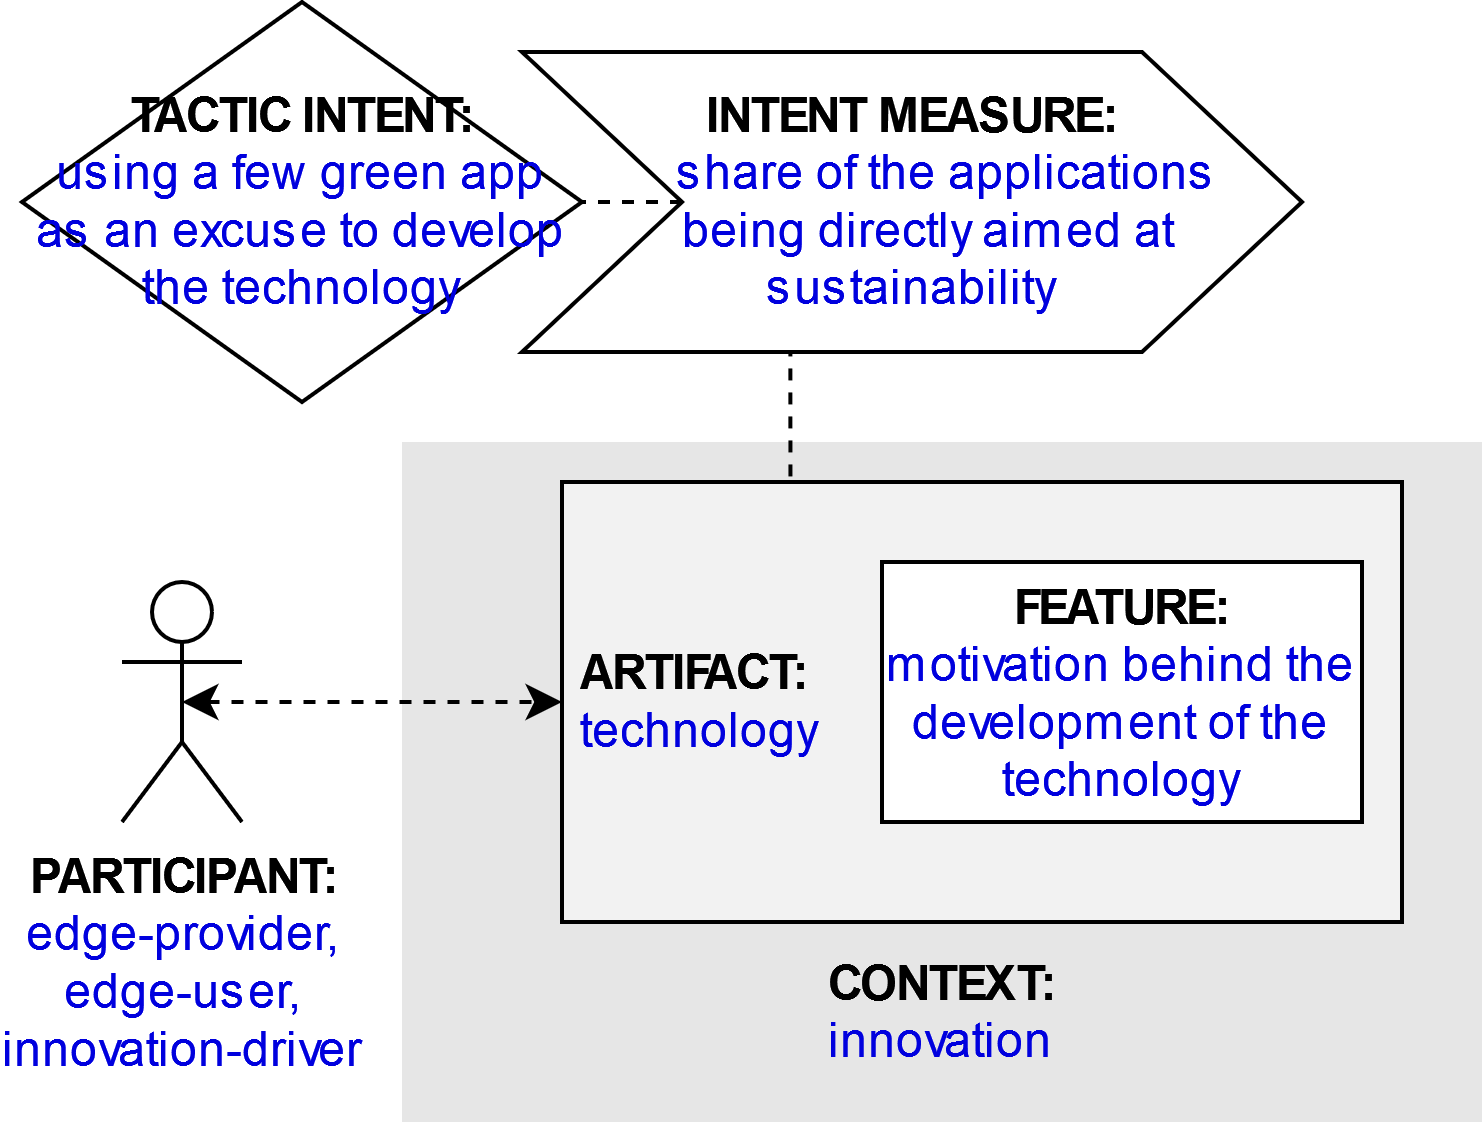

The diagram above was exported from draw.io. Its source (the exported page's mxGraphModel, read from the mxfile embedded in the PNG):
<mxGraphModel dx="1422" dy="831" grid="1" gridSize="10" guides="1" tooltips="1" connect="1" arrows="1" fold="1" page="1" pageScale="1" pageWidth="827" pageHeight="1169" math="0" shadow="0">
  <root>
    <mxCell id="g6xjUwb1L_4xmi_dHNkK-0" />
    <mxCell id="g6xjUwb1L_4xmi_dHNkK-1" parent="g6xjUwb1L_4xmi_dHNkK-0" />
    <mxCell id="g6xjUwb1L_4xmi_dHNkK-2" value="&lt;b&gt;PARTICIPANT:&lt;/b&gt;&lt;br&gt;&lt;div&gt;&lt;font color=&quot;#0000de&quot;&gt;edge-provider,&lt;/font&gt;&lt;/div&gt;&lt;div&gt;&lt;font color=&quot;#0000de&quot;&gt;edge-user,&lt;/font&gt;&lt;/div&gt;&lt;div&gt;&lt;font color=&quot;#0000de&quot;&gt;innovation-driver&lt;/font&gt;&lt;/div&gt;" style="shape=umlActor;verticalLabelPosition=bottom;verticalAlign=top;html=1;outlineConnect=0;" parent="g6xjUwb1L_4xmi_dHNkK-1" vertex="1">
      <mxGeometry x="185" y="225" width="30" height="60" as="geometry" />
    </mxCell>
    <mxCell id="g6xjUwb1L_4xmi_dHNkK-3" value="&lt;br&gt;&lt;br&gt;&lt;br&gt;&lt;br&gt;&lt;br&gt;&lt;br&gt;&lt;br&gt;&lt;br&gt;&lt;b&gt;&lt;font color=&quot;#000000&quot;&gt;CONTEXT:&lt;/font&gt;&lt;/b&gt;&lt;br&gt;innovation" style="rounded=0;whiteSpace=wrap;html=1;fontColor=#0000DE;fillColor=#E6E6E6;strokeColor=none;" parent="g6xjUwb1L_4xmi_dHNkK-1" vertex="1">
      <mxGeometry x="255" y="190" width="270" height="170" as="geometry" />
    </mxCell>
    <mxCell id="g6xjUwb1L_4xmi_dHNkK-4" style="edgeStyle=orthogonalEdgeStyle;rounded=0;orthogonalLoop=1;jettySize=auto;html=1;exitX=0.25;exitY=0;exitDx=0;exitDy=0;entryX=0.344;entryY=0.988;entryDx=0;entryDy=0;entryPerimeter=0;endArrow=none;endFill=0;dashed=1;" parent="g6xjUwb1L_4xmi_dHNkK-1" source="g6xjUwb1L_4xmi_dHNkK-5" target="g6xjUwb1L_4xmi_dHNkK-10" edge="1">
      <mxGeometry relative="1" as="geometry" />
    </mxCell>
    <mxCell id="g6xjUwb1L_4xmi_dHNkK-5" value="&lt;b&gt;&lt;font color=&quot;#000000&quot;&gt;&amp;nbsp;ARTIFACT:&lt;/font&gt;&lt;/b&gt;&lt;br&gt;&amp;nbsp;technology" style="rounded=0;whiteSpace=wrap;html=1;fontColor=#0000DE;fillColor=#F2F2F2;align=left;" parent="g6xjUwb1L_4xmi_dHNkK-1" vertex="1">
      <mxGeometry x="295" y="200" width="210" height="110" as="geometry" />
    </mxCell>
    <mxCell id="g6xjUwb1L_4xmi_dHNkK-6" style="edgeStyle=orthogonalEdgeStyle;rounded=0;orthogonalLoop=1;jettySize=auto;html=1;exitX=0.5;exitY=0.5;exitDx=0;exitDy=0;exitPerimeter=0;entryX=0;entryY=0.5;entryDx=0;entryDy=0;fontColor=#0000DE;startArrow=classic;startFill=1;dashed=1;" parent="g6xjUwb1L_4xmi_dHNkK-1" source="g6xjUwb1L_4xmi_dHNkK-2" target="g6xjUwb1L_4xmi_dHNkK-5" edge="1">
      <mxGeometry relative="1" as="geometry" />
    </mxCell>
    <mxCell id="g6xjUwb1L_4xmi_dHNkK-7" value="&lt;b&gt;FEATURE:&lt;/b&gt;&lt;br&gt;&lt;font color=&quot;#0000de&quot;&gt;motivation behind the development of the technology&lt;/font&gt;" style="rounded=0;whiteSpace=wrap;html=1;fontColor=#000000;fillColor=#FFFFFF;" parent="g6xjUwb1L_4xmi_dHNkK-1" vertex="1">
      <mxGeometry x="375" y="220" width="120" height="65" as="geometry" />
    </mxCell>
    <mxCell id="g6xjUwb1L_4xmi_dHNkK-8" value="&lt;b&gt;&lt;font color=&quot;#000000&quot;&gt;TACTIC INTENT:&lt;/font&gt;&lt;/b&gt;&lt;br&gt;using a few green app as an excuse to develop the technology" style="rhombus;whiteSpace=wrap;html=1;fontColor=#0000DE;fillColor=#FFFFFF;" parent="g6xjUwb1L_4xmi_dHNkK-1" vertex="1">
      <mxGeometry x="160" y="80" width="140" height="100" as="geometry" />
    </mxCell>
    <mxCell id="g6xjUwb1L_4xmi_dHNkK-9" style="edgeStyle=orthogonalEdgeStyle;rounded=0;orthogonalLoop=1;jettySize=auto;html=1;exitX=0;exitY=0.5;exitDx=0;exitDy=0;entryX=1;entryY=0.5;entryDx=0;entryDy=0;dashed=1;endArrow=none;endFill=0;" parent="g6xjUwb1L_4xmi_dHNkK-1" source="g6xjUwb1L_4xmi_dHNkK-10" target="g6xjUwb1L_4xmi_dHNkK-8" edge="1">
      <mxGeometry relative="1" as="geometry" />
    </mxCell>
    <mxCell id="g6xjUwb1L_4xmi_dHNkK-10" value="&lt;b&gt;INTENT MEASURE:&lt;/b&gt;&lt;br&gt;&lt;div&gt;&lt;font color=&quot;#0000de&quot;&gt;&amp;nbsp;&amp;nbsp;&amp;nbsp;&amp;nbsp;&amp;nbsp; share of the applications &lt;br&gt;&lt;/font&gt;&lt;/div&gt;&lt;div&gt;&lt;font color=&quot;#0000de&quot;&gt;&amp;nbsp;&amp;nbsp; being directly aimed at sustainability&lt;/font&gt;&lt;/div&gt;" style="shape=step;perimeter=stepPerimeter;whiteSpace=wrap;html=1;fixedSize=1;fontColor=#000000;fillColor=#FFFFFF;size=40;" parent="g6xjUwb1L_4xmi_dHNkK-1" vertex="1">
      <mxGeometry x="285" y="92.5" width="195" height="75" as="geometry" />
    </mxCell>
  </root>
</mxGraphModel>